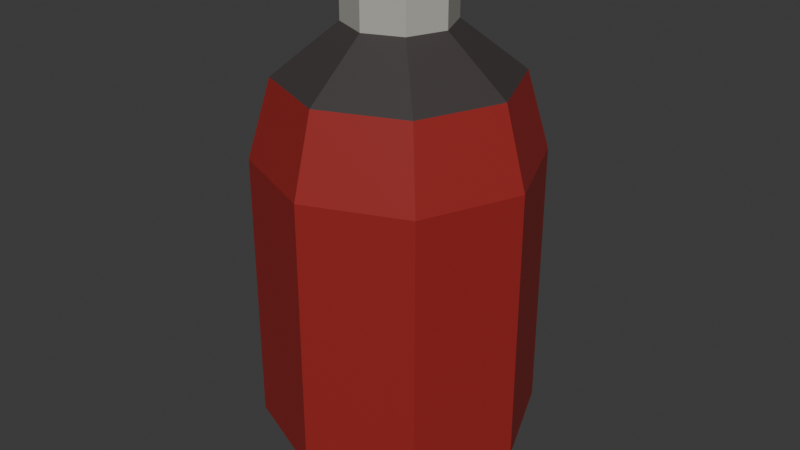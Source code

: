 # Source: soda-2.blend  (saved by Blender 5.1.29; exported with 4.5.12 LTS)
import bpy
from mathutils import Matrix  # noqa: F401  (used for matrix-valued properties, if any)

bpy.ops.wm.read_factory_settings(use_empty=True)
scene = bpy.context.scene
scene.name = 'Scene'

# ---- collections
col_collection = bpy.data.collections.new('Collection'); scene.collection.children.link(col_collection)

# ---- images (referenced by path relative to the original .blend; pixels are not part of the script)
import os
ASSET_DIR = os.environ.get("B2B_ASSET_DIR", "")  # directory of the original .blend (textures are referenced by path, not embedded)
HERE = os.path.dirname(os.path.abspath(__file__))  # packed textures are extracted next to this script under _unpacked/

def load_image(name, relpath, width, height, colorspace="sRGB"):
    """Load a texture the original file referenced (path relative to the .blend, or extracted next to this script)."""
    p = next((c for c in (os.path.join(HERE, relpath), os.path.join(ASSET_DIR, relpath)) if relpath and os.path.exists(c)), "")
    if p:
        img = bpy.data.images.load(p, check_existing=True)
        img.name = name
    else:  # same state as the original file: an image datablock whose file is absent (Cycles renders it pink)
        img = bpy.data.images.new(name, width, height)
        img.source = "FILE"
        img.filepath = "//" + (relpath or name)
    img.colorspace_settings.name = colorspace
    return img
img_worm_palette_png_001 = load_image('WORM-Palette.png.001', '_unpacked/WORM-Palette.52f920b4.png', 96, 96, 'sRGB')

# ---- materials (node trees are filled in below, after node groups)
mat_worm_001 = bpy.data.materials.new('WORM.001')
mat_worm_001.use_backface_culling_lightprobe_volume = False
mat_worm_001.use_transparent_shadow = False

# ---- material node trees
mat_worm_001.use_nodes = True; mat_worm_001.node_tree.nodes.clear()
_N = mat_worm_001.node_tree.nodes; _L = mat_worm_001.node_tree.links
n0 = _N.new('ShaderNodeBsdfPrincipled'); n0.name = 'Principled BSDF'; n0.location = (10, 300)
n0.distribution = 'GGX'
n0.subsurface_method = 'RANDOM_WALK_SKIN'
n0.inputs[3].default_value = 1.45
n0.inputs[27].default_value = (0.0, 0.0, 0.0, 1.0)
n0.inputs[28].default_value = 1.0
n1 = _N.new('ShaderNodeOutputMaterial'); n1.name = 'Material Output'; n1.location = (300, 300)
n2 = _N.new('ShaderNodeTexImage'); n2.name = 'Image Texture'; n2.location = (-393, 125)
n2.image = img_worm_palette_png_001
n2.interpolation = 'Closest'
_L.new(n0.outputs[0], n1.inputs[0])
_L.new(n2.outputs[0], n0.inputs[0])
n1.is_active_output = True

# ---- world
world_world = bpy.data.worlds.new('World'); scene.world = world_world
world_world.use_nodes = True; world_world.node_tree.nodes.clear()
_N = world_world.node_tree.nodes; _L = world_world.node_tree.links
n0 = _N.new('ShaderNodeOutputWorld'); n0.name = 'World Output'; n0.location = (200, 100)
n1 = _N.new('ShaderNodeBackground'); n1.name = 'Background'; n1.location = (-200, 100)
n1.inputs[0].default_value = (0.05088, 0.05088, 0.05088, 1.0)
_L.new(n1.outputs[0], n0.inputs[0])
n0.is_active_output = True
world_world.color = (0.05088, 0.05088, 0.05088)
world_world.sun_shadow_jitter_overblur = 0.0

# ---- meshes
me_soda_2 = bpy.data.meshes.new('Soda-2')
me_soda_2.from_pydata([(-1.232e-09, 0.1329, 0.3213), (0.09401, 0.09401, 0.3213), (0.1329, 1.339e-09, 0.3213), (-0.07861, -0.07861, 0.3962), (0.1112, 1.433e-09, 0.3962), (-0.07861, 0.07861, 0.3962), (0.03575, 0.03575, 0.4435), (-1.455e-09, 0.05055, 0.4435), (0.05055, 1.026e-09, 0.4435), (0.03575, 0.03575, 0.5), (-1.455e-09, 0.05055, 0.5), (0.05055, 1.026e-09, 0.5), (-1.455e-09, 1.026e-09, 0.5), (-1.232e-09, -0.1329, 0.3213), (0.09401, -0.09401, 0.3213), (-0.1112, 1.433e-09, 0.3962), (0.07861, 0.07861, 0.3962), (0.03575, -0.03575, 0.4435), (-1.455e-09, -0.05055, 0.4435), (0.03575, -0.03575, 0.5), (-1.455e-09, -0.05055, 0.5), (-0.09401, 0.09401, 0.3213), (-0.1329, 1.339e-09, 0.3213), (-1.627e-09, 0.1112, 0.3962), (0.07861, -0.07861, 0.3962), (-0.03575, 0.03575, 0.4435), (-0.05055, 1.026e-09, 0.4435), (-0.03575, 0.03575, 0.5), (-0.05055, 1.026e-09, 0.5), (-0.07017, -0.07017, 0.0004315), (-0.09924, 9.992e-10, 0.0004315), (-0.07017, 0.07017, 0.0004315), (-0.09401, -0.09401, 0.3213), (-1.627e-09, -0.1112, 0.3962), (-0.03575, -0.03575, 0.4435), (-0.03575, -0.03575, 0.5), (0.07017, -0.07017, 0.0004315), (-1.897e-10, -0.09924, 0.0004315), (0.09924, 9.992e-10, 0.0004315), (0.07017, 0.07017, 0.0004315), (-1.897e-10, 0.09924, 0.0004315), (-1.232e-09, 0.1329, 0.05537), (0.09401, 0.09401, 0.05537), (0.1329, 1.339e-09, 0.05537), (-1.232e-09, -0.1329, 0.05537), (0.09401, -0.09401, 0.05537), (-0.09401, 0.09401, 0.05537), (-0.1329, 1.339e-09, 0.05537), (-0.09401, -0.09401, 0.05537), (0.0, 0.0, 0.0004315)], [], [(41, 0, 1, 42), (42, 1, 2, 43), (16, 6, 8, 4), (5, 25, 7, 23), (1, 16, 4, 2), (8, 6, 9, 11), (6, 7, 10, 9), (9, 10, 12, 11), (44, 45, 14, 13), (45, 43, 2, 14), (4, 8, 17, 24), (33, 18, 34, 3), (21, 5, 23, 0), (2, 4, 24, 14), (8, 11, 19, 17), (17, 19, 20, 18), (41, 42, 39, 40), (19, 11, 12, 20), (47, 46, 31, 30), (41, 46, 21, 0), (46, 47, 22, 21), (15, 26, 25, 5), (3, 34, 26, 15), (13, 33, 3, 32), (22, 15, 5, 21), (26, 28, 27, 25), (25, 27, 10, 7), (42, 43, 38, 39), (27, 28, 12, 10), (46, 41, 40, 31), (44, 13, 32, 48), (48, 32, 22, 47), (14, 24, 33, 13), (23, 16, 1, 0), (32, 3, 15, 22), (7, 6, 16, 23), (26, 34, 35, 28), (34, 18, 20, 35), (44, 48, 29, 37), (48, 47, 30, 29), (43, 45, 36, 38), (35, 20, 12, 28), (45, 44, 37, 36), (39, 38, 49), (37, 29, 49), (36, 37, 49), (30, 31, 49), (31, 40, 49), (29, 30, 49), (40, 39, 49), (38, 36, 49), (24, 17, 18, 33)])
_uv = me_soda_2.uv_layers.new(name='UVMap')
_uv.uv.foreach_set('vector', [0.143, 0.7331, 0.1417, 0.7331, 0.1417, 0.7325, 0.143, 0.7325, 0.1404, 0.7344, 0.1391, 0.7344, 0.1391, 0.7339, 0.1404, 0.7339, 0.1426, 0.8154, 0.1422, 0.8153, 0.1422, 0.8151, 0.1426, 0.815, 0.1424, 0.8191, 0.142, 0.819, 0.142, 0.8188, 0.1424, 0.8187, 0.1435, 0.736, 0.1431, 0.7359, 0.1431, 0.7355, 0.1435, 0.7355, 0.1426, 0.8252, 0.1424, 0.8252, 0.1424, 0.8249, 0.1426, 0.8249, 0.1427, 0.8268, 0.1425, 0.8268, 0.1425, 0.8265, 0.1427, 0.8265, 0.1406, 0.8265, 0.1406, 0.8263, 0.1408, 0.8263, 0.1408, 0.8265, 0.1418, 0.7339, 0.1423, 0.7339, 0.1423, 0.7352, 0.1418, 0.7352, 0.1404, 0.7344, 0.1404, 0.7349, 0.1391, 0.7349, 0.1391, 0.7344, 0.1411, 0.8197, 0.1407, 0.8196, 0.1407, 0.8194, 0.1411, 0.8193, 0.138, 0.8198, 0.1376, 0.8197, 0.1376, 0.8195, 0.138, 0.8194, 0.1416, 0.7359, 0.1412, 0.7359, 0.1412, 0.7355, 0.1416, 0.7354, 0.1412, 0.7349, 0.1416, 0.7349, 0.1416, 0.7354, 0.1412, 0.7354, 0.1388, 0.8292, 0.1388, 0.8289, 0.139, 0.8289, 0.139, 0.8292, 0.1418, 0.825, 0.142, 0.825, 0.142, 0.8252, 0.1418, 0.8252, 0.142, 0.8163, 0.142, 0.8158, 0.1423, 0.8159, 0.1423, 0.8162, 0.1401, 0.8265, 0.14, 0.8263, 0.1403, 0.8263, 0.1403, 0.8265, 0.1385, 0.819, 0.1385, 0.8195, 0.1382, 0.8194, 0.1382, 0.819, 0.1404, 0.7349, 0.1404, 0.7354, 0.1391, 0.7354, 0.1391, 0.7349, 0.143, 0.7331, 0.143, 0.7336, 0.1417, 0.7336, 0.1417, 0.7331, 0.1385, 0.8199, 0.1382, 0.8198, 0.1382, 0.8196, 0.1385, 0.8195, 0.1407, 0.8197, 0.1403, 0.8196, 0.1403, 0.8194, 0.1407, 0.8193, 0.1411, 0.736, 0.1407, 0.7359, 0.1407, 0.7355, 0.1411, 0.7354, 0.1422, 0.736, 0.1418, 0.736, 0.1418, 0.7355, 0.1422, 0.7355, 0.1414, 0.8265, 0.1411, 0.8265, 0.1411, 0.8263, 0.1414, 0.8263, 0.1425, 0.8271, 0.1425, 0.8268, 0.1427, 0.8268, 0.1427, 0.8271, 0.1425, 0.8145, 0.1425, 0.815, 0.1422, 0.8149, 0.1422, 0.8145, 0.1404, 0.8264, 0.1406, 0.8263, 0.1406, 0.8265, 0.1403, 0.8265, 0.1423, 0.8176, 0.1423, 0.8182, 0.142, 0.8181, 0.142, 0.8177, 0.1418, 0.7349, 0.1404, 0.7349, 0.1404, 0.7344, 0.1418, 0.7344, 0.1404, 0.7339, 0.1418, 0.7339, 0.1418, 0.7344, 0.1404, 0.7344, 0.1426, 0.736, 0.1422, 0.736, 0.1422, 0.7355, 0.1426, 0.7355, 0.1431, 0.7354, 0.1431, 0.735, 0.1435, 0.7349, 0.1435, 0.7354, 0.143, 0.736, 0.1426, 0.736, 0.1426, 0.7355, 0.143, 0.7355, 0.1399, 0.8196, 0.1399, 0.8194, 0.1403, 0.8193, 0.1403, 0.8197, 0.1427, 0.8279, 0.1425, 0.8279, 0.1425, 0.8276, 0.1427, 0.8276, 0.1427, 0.8274, 0.1425, 0.8274, 0.1425, 0.8271, 0.1427, 0.8271, 0.1423, 0.8163, 0.1423, 0.8168, 0.142, 0.8168, 0.142, 0.8164, 0.1423, 0.8171, 0.1423, 0.8176, 0.142, 0.8176, 0.142, 0.8172, 0.1421, 0.8197, 0.1421, 0.8192, 0.1424, 0.8193, 0.1424, 0.8197, 0.1409, 0.8265, 0.1408, 0.8263, 0.1411, 0.8263, 0.1411, 0.8265, 0.1423, 0.8182, 0.1423, 0.8187, 0.142, 0.8186, 0.142, 0.8183, 0.1398, 0.8192, 0.1398, 0.8196, 0.1394, 0.8194, 0.1416, 0.8192, 0.1416, 0.8196, 0.1412, 0.8194, 0.1416, 0.8189, 0.142, 0.8187, 0.142, 0.8192, 0.1416, 0.8183, 0.142, 0.8182, 0.142, 0.8187, 0.1393, 0.8192, 0.1393, 0.8196, 0.1389, 0.8194, 0.1382, 0.819, 0.1382, 0.8193, 0.1377, 0.8192, 0.1377, 0.819, 0.1377, 0.8193, 0.1372, 0.8192, 0.1421, 0.8192, 0.1421, 0.8196, 0.1416, 0.8194, 0.1376, 0.8198, 0.1372, 0.8197, 0.1372, 0.8195, 0.1376, 0.8194])
me_soda_2.materials.append(mat_worm_001)
me_soda_2.update()

# ---- objects
ob_soda_2 = bpy.data.objects.new('Soda-2', me_soda_2)

# ---- transforms, parenting, visibility, modifiers, constraints
ob_soda_2.location = (0.0, 0.0, 0.0)

# ---- collection membership
col_collection.objects.link(ob_soda_2)

# ---- scene / render settings (as saved in the file)
scene.frame_start = 1; scene.frame_end = 250; scene.frame_set(1)
scene.render.engine = 'BLENDER_EEVEE_NEXT'
scene.render.bake_bias = 0.0
scene.render.bake_samples = 0
scene.cycles.sampling_pattern = 'TABULATED_SOBOL'
scene.eevee.use_volume_custom_range = False
bpy.context.view_layer.update()

# ---- added for rendering (the .blend has no active camera and no usable light): camera, sun
cam_auto = bpy.data.cameras.new('AutoCamera')
cam_auto.lens = 50.0
cam_auto.sensor_width = 36.0
cam_auto.clip_end = 1000.0
ob_auto_camera = bpy.data.objects.new('AutoCamera', cam_auto)
scene.collection.objects.link(ob_auto_camera)
ob_auto_camera.location = (0.578528, -0.694234, 0.713041)
ob_auto_camera.rotation_euler = (1.09748, -7.21219e-08, 0.694738)
scene.camera = ob_auto_camera
light_auto_sun = bpy.data.lights.new('AutoSun', 'SUN')
light_auto_sun.energy = 3.0
light_auto_sun.angle = 0.0523599
ob_auto_sun = bpy.data.objects.new('AutoSun', light_auto_sun)
scene.collection.objects.link(ob_auto_sun)
ob_auto_sun.rotation_euler = (0.872665, 0.174533, 0.523599)
bpy.context.view_layer.update()
